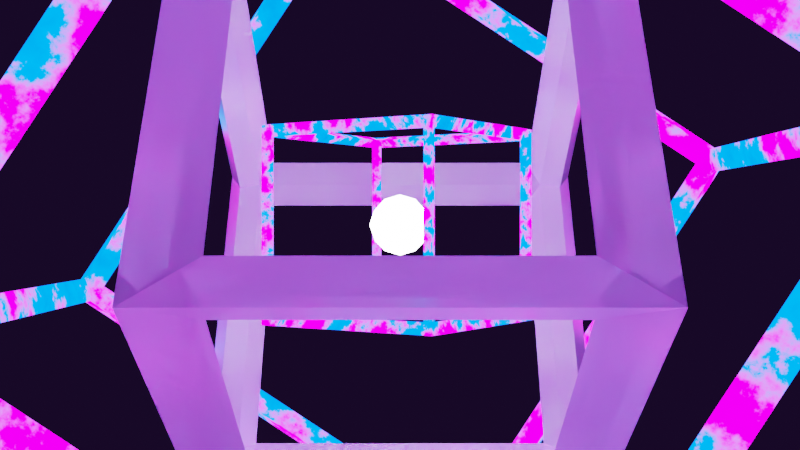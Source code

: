 # Source: acidTrip1.blend  (saved by Blender 3.0.42; exported with 4.5.12 LTS)
import bpy
from mathutils import Matrix  # noqa: F401  (used for matrix-valued properties, if any)

bpy.ops.wm.read_factory_settings(use_empty=True)
scene = bpy.context.scene
scene.name = 'Scene'

# ---- collections
col_collection = bpy.data.collections.new('Collection'); scene.collection.children.link(col_collection)

# ---- materials (node trees are filled in below, after node groups)
mat_material_001 = bpy.data.materials.new('Material.001')
mat_material_001.use_transparent_shadow = False
mat_material_002 = bpy.data.materials.new('Material.002')
mat_material_002.use_transparent_shadow = False
mat_material = bpy.data.materials.new('Material')
mat_material.alpha_threshold = 0.0
mat_material.use_transparent_shadow = False
mat_material.line_color = (0.0, 0.0, 0.0, 1.0)

# ---- node groups
ng_alpha = bpy.data.node_groups.new('_Alpha_', 'ShaderNodeTree')
_s = ng_alpha.interface.new_socket(name='Shader', in_out='OUTPUT', socket_type='NodeSocketShader')
_s = ng_alpha.interface.new_socket(name='Shader', in_out='INPUT', socket_type='NodeSocketShader')
_s = ng_alpha.interface.new_socket(name='Fac', in_out='INPUT', socket_type='NodeSocketFloat')
_s.subtype = 'FACTOR'
_s.min_value = 0.0
_s.max_value = 1.0
_N = ng_alpha.nodes; _L = ng_alpha.links
n0 = _N.new('ShaderNodeMixShader'); n0.name = 'Mix Shader.001'; n0.location = (105, -31)
n1 = _N.new('ShaderNodeBsdfTransparent'); n1.name = 'Transparent BSDF'; n1.location = (-105, 31)
n2 = _N.new('NodeGroupInput'); n2.name = 'Group Input'; n2.location = (-305, 0)
n3 = _N.new('NodeGroupOutput'); n3.name = 'Group Output'; n3.location = (305, 0)
_L.new(n2.outputs[0], n0.inputs[2])
_L.new(n0.outputs[0], n3.inputs[0])
_L.new(n2.outputs[1], n0.inputs[0])
_L.new(n1.outputs[0], n0.inputs[1])
n3.is_active_output = True
ng_ssgi_fix_baking = bpy.data.node_groups.new('_SSGI FIX Baking_', 'ShaderNodeTree')
_s = ng_ssgi_fix_baking.interface.new_socket(name='Shader', in_out='OUTPUT', socket_type='NodeSocketShader')
_s = ng_ssgi_fix_baking.interface.new_socket(name='SSGI', in_out='INPUT', socket_type='NodeSocketShader')
_s = ng_ssgi_fix_baking.interface.new_socket(name='Swap while baking', in_out='INPUT', socket_type='NodeSocketFloat')
_s.subtype = 'FACTOR'
_s.min_value = 0.0
_s.max_value = 1.0
_s = ng_ssgi_fix_baking.interface.new_socket(name='Base Color', in_out='INPUT', socket_type='NodeSocketColor')
_s.default_value = (0.8, 0.8, 0.8, 1.0)
_s = ng_ssgi_fix_baking.interface.new_socket(name='Subsurface', in_out='INPUT', socket_type='NodeSocketFloat')
_s.subtype = 'FACTOR'
_s.min_value = 0.0
_s.max_value = 1.0
_s = ng_ssgi_fix_baking.interface.new_socket(name='Subsurface Radius', in_out='INPUT', socket_type='NodeSocketVector')
_s.default_value = (1.0, 0.2, 0.1)
_s.min_value = 0.0
_s.max_value = 100.0
_s = ng_ssgi_fix_baking.interface.new_socket(name='Subsurface Color', in_out='INPUT', socket_type='NodeSocketColor')
_s.default_value = (0.8, 0.8, 0.8, 1.0)
_s = ng_ssgi_fix_baking.interface.new_socket(name='Metallic', in_out='INPUT', socket_type='NodeSocketFloat')
_s.subtype = 'FACTOR'
_s.min_value = 0.0
_s.max_value = 1.0
_s = ng_ssgi_fix_baking.interface.new_socket(name='Specular', in_out='INPUT', socket_type='NodeSocketFloat')
_s.subtype = 'FACTOR'
_s.default_value = 0.5
_s.min_value = 0.0
_s.max_value = 1.0
_s = ng_ssgi_fix_baking.interface.new_socket(name='Specular Tint', in_out='INPUT', socket_type='NodeSocketFloat')
_s.subtype = 'FACTOR'
_s.min_value = 0.0
_s.max_value = 1.0
_s = ng_ssgi_fix_baking.interface.new_socket(name='Roughness', in_out='INPUT', socket_type='NodeSocketFloat')
_s.subtype = 'FACTOR'
_s.default_value = 0.5
_s.min_value = 0.0
_s.max_value = 1.0
_s = ng_ssgi_fix_baking.interface.new_socket(name='Anisotropic', in_out='INPUT', socket_type='NodeSocketFloat')
_s.subtype = 'FACTOR'
_s.min_value = 0.0
_s.max_value = 1.0
_s = ng_ssgi_fix_baking.interface.new_socket(name='Anisotropic Rotation', in_out='INPUT', socket_type='NodeSocketFloat')
_s.subtype = 'FACTOR'
_s.min_value = 0.0
_s.max_value = 1.0
_s = ng_ssgi_fix_baking.interface.new_socket(name='Sheen', in_out='INPUT', socket_type='NodeSocketFloat')
_s.subtype = 'FACTOR'
_s.min_value = 0.0
_s.max_value = 1.0
_s = ng_ssgi_fix_baking.interface.new_socket(name='Sheen Tint', in_out='INPUT', socket_type='NodeSocketFloat')
_s.subtype = 'FACTOR'
_s.default_value = 0.5
_s.min_value = 0.0
_s.max_value = 1.0
_s = ng_ssgi_fix_baking.interface.new_socket(name='Clearcoat', in_out='INPUT', socket_type='NodeSocketFloat')
_s.subtype = 'FACTOR'
_s.min_value = 0.0
_s.max_value = 1.0
_s = ng_ssgi_fix_baking.interface.new_socket(name='Clearcoat Roughness', in_out='INPUT', socket_type='NodeSocketFloat')
_s.subtype = 'FACTOR'
_s.default_value = 0.03
_s.min_value = 0.0
_s.max_value = 1.0
_s = ng_ssgi_fix_baking.interface.new_socket(name='IOR', in_out='INPUT', socket_type='NodeSocketFloat')
_s.default_value = 1.45
_s.min_value = 0.0
_s.max_value = 1000.0
_s = ng_ssgi_fix_baking.interface.new_socket(name='Transmission', in_out='INPUT', socket_type='NodeSocketFloat')
_s.subtype = 'FACTOR'
_s.min_value = 0.0
_s.max_value = 1.0
_s = ng_ssgi_fix_baking.interface.new_socket(name='Transmission Roughness', in_out='INPUT', socket_type='NodeSocketFloat')
_s.subtype = 'FACTOR'
_s.min_value = 0.0
_s.max_value = 1.0
_s = ng_ssgi_fix_baking.interface.new_socket(name='Emission', in_out='INPUT', socket_type='NodeSocketColor')
_s = ng_ssgi_fix_baking.interface.new_socket(name='Alpha', in_out='INPUT', socket_type='NodeSocketFloat')
_s.subtype = 'FACTOR'
_s.default_value = 1.0
_s.min_value = 0.0
_s.max_value = 1.0
_s = ng_ssgi_fix_baking.interface.new_socket(name='Normal', in_out='INPUT', socket_type='NodeSocketVector')
_s.min_value = -1.0
_s.max_value = 1.0
_s.hide_value = True
_s = ng_ssgi_fix_baking.interface.new_socket(name='Clearcoat Normal', in_out='INPUT', socket_type='NodeSocketVector')
_s.min_value = -1.0
_s.max_value = 1.0
_s.hide_value = True
_s = ng_ssgi_fix_baking.interface.new_socket(name='Tangent', in_out='INPUT', socket_type='NodeSocketVector')
_s.min_value = -1.0
_s.max_value = 1.0
_s.hide_value = True
_N = ng_ssgi_fix_baking.nodes; _L = ng_ssgi_fix_baking.links
n0 = _N.new('ShaderNodeBsdfPrincipled'); n0.name = 'Principled BSDF'; n0.location = (-380, -220)
n0.distribution = 'GGX'
n0.subsurface_method = 'BURLEY'
n0.inputs[8].default_value = 1.0
n0.inputs[21].default_value = 1.2
n0.inputs[26].default_value = (0.2, 0.2, 0.2, 1.0)
n0.inputs[28].default_value = 1.0
n1 = _N.new('NodeGroupInput'); n1.name = 'Group Input.003'; n1.location = (-580, -260)
n2 = _N.new('NodeGroupInput'); n2.name = 'Group Input.001'; n2.location = (-580, 320)
n3 = _N.new('ShaderNodeMixShader'); n3.name = 'Mix Shader'; n3.location = (-80, 40)
n4 = _N.new('NodeGroupOutput'); n4.name = 'Group Output'; n4.location = (560, 0)
n5 = _N.new('ShaderNodeMix'); n5.name = 'Mix'; n5.location = (-550, -340)
n5.data_type = 'RGBA'
n6 = _N.new('ShaderNodeMix'); n6.name = 'Mix.001'; n6.location = (-650, -340)
n6.data_type = 'RGBA'
n6.inputs[6].default_value = (0.8, 0.8, 0.8, 1.0)
n6.inputs[7].default_value = (1.0, 1.0, 1.0, 1.0)
n7 = _N.new('ShaderNodeMix'); n7.name = 'Mix.002'; n7.location = (-550, -340)
n7.data_type = 'RGBA'
n7.inputs[6].default_value = (1.0, 1.0, 1.0, 1.0)
_L.new(n3.outputs[0], n4.inputs[0])
_L.new(n0.outputs[0], n3.inputs[2])
_L.new(n2.outputs[1], n3.inputs[0])
_L.new(n1.outputs[22], n0.inputs[23])
_L.new(n1.outputs[23], n0.inputs[17])
_L.new(n1.outputs[4], n0.inputs[9])
_L.new(n1.outputs[6], n0.inputs[1])
_L.new(n1.outputs[7], n0.inputs[13])
_L.new(n1.outputs[9], n0.inputs[2])
_L.new(n1.outputs[10], n0.inputs[15])
_L.new(n1.outputs[11], n0.inputs[16])
_L.new(n1.outputs[12], n0.inputs[24])
_L.new(n1.outputs[14], n0.inputs[19])
_L.new(n1.outputs[15], n0.inputs[20])
_L.new(n1.outputs[16], n0.inputs[3])
_L.new(n1.outputs[17], n0.inputs[18])
_L.new(n1.outputs[19], n0.inputs[27])
_L.new(n1.outputs[20], n0.inputs[4])
_L.new(n1.outputs[21], n0.inputs[5])
_L.new(n2.outputs[0], n3.inputs[1])
_L.new(n1.outputs[2], n5.inputs[6])
_L.new(n1.outputs[5], n5.inputs[7])
_L.new(n1.outputs[3], n5.inputs[0])
_L.new(n1.outputs[3], n0.inputs[10])
_L.new(n5.outputs[2], n0.inputs[0])
_L.new(n1.outputs[6], n6.inputs[0])
_L.new(n6.outputs[2], n7.inputs[7])
_L.new(n1.outputs[8], n7.inputs[0])
_L.new(n7.outputs[2], n0.inputs[14])
n4.is_active_output = True
ng_boost_ssgi = bpy.data.node_groups.new('_Boost_SSGI_', 'ShaderNodeTree')
_s = ng_boost_ssgi.interface.new_socket(name='Shader', in_out='OUTPUT', socket_type='NodeSocketShader')
_s = ng_boost_ssgi.interface.new_socket(name=' SSGI', in_out='INPUT', socket_type='NodeSocketShader')
_s = ng_boost_ssgi.interface.new_socket(name='BOOST SSGI (deprecated)', in_out='INPUT', socket_type='NodeSocketFloat')
_s.subtype = 'FACTOR'
_s.min_value = 0.0
_s.max_value = 1.0
_s = ng_boost_ssgi.interface.new_socket(name='SWITCH', in_out='INPUT', socket_type='NodeSocketFloat')
_s.subtype = 'FACTOR'
_N = ng_boost_ssgi.nodes; _L = ng_boost_ssgi.links
n0 = _N.new('NodeFrame'); n0.name = 'Frame'; n0.location = (326, 292)
n0.label = 'BOOST SSGI'
n0.width = 494
n1 = _N.new('ShaderNodeAddShader'); n1.name = 'Add Shader.002'; n1.location = (-254, -2)
n2 = _N.new('NodeGroupInput'); n2.name = 'Group Input'; n2.location = (-454, 0)
n3 = _N.new('ShaderNodeAddShader'); n3.name = 'Add Shader.003'; n3.location = (-86, -1)
n4 = _N.new('ShaderNodeAddShader'); n4.name = 'Add Shader.004'; n4.location = (84, 1)
n5 = _N.new('NodeGroupOutput'); n5.name = 'Group Output'; n5.location = (1267, -25)
n6 = _N.new('ShaderNodeMixShader'); n6.name = 'Mix Shader.001'; n6.location = (1052, -10)
n7 = _N.new('NodeReroute'); n7.name = 'Reroute'; n7.location = (-240, 39)
n7.width = 16
n7.socket_idname = 'NodeSocketShader'
n8 = _N.new('NodeReroute'); n8.name = 'Reroute.001'; n8.location = (392, 39)
n8.width = 16
n8.socket_idname = 'NodeSocketShader'
n9 = _N.new('NodeGroupInput'); n9.name = 'Group Input.002'; n9.location = (751, -127)
n10 = _N.new('ShaderNodeAddShader'); n10.name = 'Add Shader.005'; n10.location = (254, 2)
n11 = _N.new('NodeGroupInput'); n11.name = 'Group Input.001'; n11.location = (30, -34)
n12 = _N.new('ShaderNodeMixShader'); n12.name = 'Mix Shader'; n12.location = (324, -30)
n11.parent = n0
n12.parent = n0
_L.new(n2.outputs[0], n1.inputs[0])
_L.new(n1.outputs[0], n3.inputs[0])
_L.new(n1.outputs[0], n3.inputs[1])
_L.new(n3.outputs[0], n4.inputs[0])
_L.new(n3.outputs[0], n4.inputs[1])
_L.new(n4.outputs[0], n10.inputs[0])
_L.new(n4.outputs[0], n10.inputs[1])
_L.new(n10.outputs[0], n12.inputs[2])
_L.new(n11.outputs[1], n12.inputs[0])
_L.new(n2.outputs[0], n1.inputs[1])
_L.new(n6.outputs[0], n5.inputs[0])
_L.new(n2.outputs[0], n7.inputs[0])
_L.new(n7.outputs[0], n8.inputs[0])
_L.new(n8.outputs[0], n12.inputs[1])
_L.new(n12.outputs[0], n6.inputs[1])
_L.new(n9.outputs[2], n6.inputs[0])
_L.new(n9.outputs[0], n6.inputs[2])
n5.is_active_output = True
ng_disable_ssgi = bpy.data.node_groups.new('_DISABLE SSGI_', 'ShaderNodeTree')
_s = ng_disable_ssgi.interface.new_socket(name='Shader', in_out='OUTPUT', socket_type='NodeSocketShader')
_s = ng_disable_ssgi.interface.new_socket(name='SSGI', in_out='INPUT', socket_type='NodeSocketShader')
_s = ng_disable_ssgi.interface.new_socket(name='ORIGINAL', in_out='INPUT', socket_type='NodeSocketShader')
_s = ng_disable_ssgi.interface.new_socket(name='Disable', in_out='INPUT', socket_type='NodeSocketFloat')
_s.subtype = 'FACTOR'
_s.min_value = 0.0
_s.max_value = 1.0
_N = ng_disable_ssgi.nodes; _L = ng_disable_ssgi.links
n0 = _N.new('NodeGroupInput'); n0.name = 'Group Input'; n0.location = (-451, 12)
n1 = _N.new('ShaderNodeAddShader'); n1.name = 'Add Shader.001'; n1.location = (-154, 56)
n2 = _N.new('NodeGroupInput'); n2.name = 'Group Input.001'; n2.location = (-155, 201)
n3 = _N.new('ShaderNodeMixShader'); n3.name = 'Mix Shader'; n3.location = (94, 45)
n4 = _N.new('NodeGroupOutput'); n4.name = 'Group Output'; n4.location = (432, -3)
_L.new(n1.outputs[0], n3.inputs[1])
_L.new(n3.outputs[0], n4.inputs[0])
_L.new(n0.outputs[1], n3.inputs[2])
_L.new(n0.outputs[0], n1.inputs[0])
_L.new(n0.outputs[1], n1.inputs[1])
_L.new(n2.outputs[2], n3.inputs[0])
n4.is_active_output = True
ng_ssgi_mix_controls = bpy.data.node_groups.new('_SSGI Mix Controls_', 'ShaderNodeTree')
_s = ng_ssgi_mix_controls.interface.new_socket(name='Shader', in_out='OUTPUT', socket_type='NodeSocketShader')
_s = ng_ssgi_mix_controls.interface.new_socket(name=' SSGI', in_out='INPUT', socket_type='NodeSocketShader')
_s = ng_ssgi_mix_controls.interface.new_socket(name='ORIGINAL', in_out='INPUT', socket_type='NodeSocketShader')
_s = ng_ssgi_mix_controls.interface.new_socket(name='SWITCH', in_out='INPUT', socket_type='NodeSocketFloat')
_s.subtype = 'FACTOR'
_N = ng_ssgi_mix_controls.nodes; _L = ng_ssgi_mix_controls.links
n0 = _N.new('NodeGroupInput'); n0.name = 'Group Input'; n0.location = (-355, -2)
n1 = _N.new('ShaderNodeGroup'); n1.name = 'Group'; n1.location = (-142, 87)
n1.width = 225
n1.node_tree = ng_boost_ssgi
n1.inputs[1].default_value = 0.0
n2 = _N.new('ShaderNodeGroup'); n2.name = '_DISABLE_SSGI_Node_'; n2.location = (122, -75)
n2.width = 193
n2.node_tree = ng_disable_ssgi
n2.inputs[2].default_value = 0.0
n3 = _N.new('NodeGroupOutput'); n3.name = 'Group Output'; n3.location = (389, -14)
_L.new(n0.outputs[0], n1.inputs[0])
_L.new(n2.outputs[0], n3.inputs[0])
_L.new(n1.outputs[0], n2.inputs[0])
_L.new(n0.outputs[1], n2.inputs[1])
_L.new(n0.outputs[2], n1.inputs[2])
n3.is_active_output = True
ng_diffuse_gi_roughness = bpy.data.node_groups.new('_DIFFUSE GI Roughness_', 'ShaderNodeTree')
_s = ng_diffuse_gi_roughness.interface.new_socket(name='Color', in_out='OUTPUT', socket_type='NodeSocketColor')
_s.default_value = (0.0, 0.0, 0.0, 0.0)
_s = ng_diffuse_gi_roughness.interface.new_socket(name='Roughness', in_out='INPUT', socket_type='NodeSocketFloat')
_s.subtype = 'FACTOR'
_s.default_value = 0.75
_s.min_value = 0.0
_s.max_value = 1.0
_N = ng_diffuse_gi_roughness.nodes; _L = ng_diffuse_gi_roughness.links
n0 = _N.new('ShaderNodeMix'); n0.name = 'Mix.001'; n0.location = (0, 0)
n0.data_type = 'RGBA'
n1 = _N.new('NodeGroupInput'); n1.name = 'Group Input'; n1.location = (-220, 0)
n2 = _N.new('ShaderNodeValue'); n2.name = 'Value'; n2.location = (-220, -100)
n2.outputs[0].default_value = 0.5
n3 = _N.new('ShaderNodeValue'); n3.name = 'Value.001'; n3.location = (-220, -200)
n3.outputs[0].default_value = 1.0
n4 = _N.new('NodeGroupOutput'); n4.name = 'Group Output'; n4.location = (200, 0)
_L.new(n0.outputs[2], n4.inputs[0])
_L.new(n1.outputs[0], n0.inputs[0])
_L.new(n2.outputs[0], n0.inputs[6])
_L.new(n3.outputs[0], n0.inputs[7])
n4.is_active_output = True
ng_diffuseroughness_container = bpy.data.node_groups.new('_DiffuseRoughness Container_', 'ShaderNodeTree')
_s = ng_diffuseroughness_container.interface.new_socket(name='GLOBAL Dielectric Roughness', in_out='OUTPUT', socket_type='NodeSocketColor')
_s.default_value = (0.0, 0.0, 0.0, 0.0)
_N = ng_diffuseroughness_container.nodes; _L = ng_diffuseroughness_container.links
n0 = _N.new('NodeGroupInput'); n0.name = 'Group Input'; n0.location = (-200, 0)
n1 = _N.new('ShaderNodeGroup'); n1.name = '_DIFFUSE_SSGI_Rougness_Node_'; n1.location = (-35, 13)
n1.width = 347
n1.node_tree = ng_diffuse_gi_roughness
n1.inputs[0].default_value = 1.0
n2 = _N.new('NodeGroupOutput'); n2.name = 'Group Output'; n2.location = (340, 3)
_L.new(n1.outputs[0], n2.inputs[0])
n2.is_active_output = True
ng_metallic_ssr_ssgi_switch = bpy.data.node_groups.new('_Metallic SSR/SSGI switch_', 'ShaderNodeTree')
_s = ng_metallic_ssr_ssgi_switch.interface.new_socket(name='Roughness', in_out='OUTPUT', socket_type='NodeSocketFloat')
_s.min_value = 0.0
_s.max_value = 0.0
_s = ng_metallic_ssr_ssgi_switch.interface.new_socket(name='SWITCH', in_out='OUTPUT', socket_type='NodeSocketFloat')
_s.min_value = 0.0
_s.max_value = 0.0
_s = ng_metallic_ssr_ssgi_switch.interface.new_socket(name='Metallic', in_out='INPUT', socket_type='NodeSocketFloat')
_s.subtype = 'FACTOR'
_s.default_value = 0.5
_s.min_value = 0.0
_s.max_value = 1.0
_s = ng_metallic_ssr_ssgi_switch.interface.new_socket(name='DIFFUSE GI Roughness', in_out='INPUT', socket_type='NodeSocketColor')
_s.default_value = (0.5, 0.5, 0.5, 1.0)
_s = ng_metallic_ssr_ssgi_switch.interface.new_socket(name='METALLIC Roughness', in_out='INPUT', socket_type='NodeSocketColor')
_s.default_value = (0.5, 0.5, 0.5, 1.0)
_N = ng_metallic_ssr_ssgi_switch.nodes; _L = ng_metallic_ssr_ssgi_switch.links
n0 = _N.new('ShaderNodeMix'); n0.name = 'Mix'; n0.location = (178, -69)
n0.data_type = 'RGBA'
n1 = _N.new('ShaderNodeValToRGB'); n1.name = 'ColorRamp'; n1.location = (-178, 69)
n1.mute = True
while len(n1.color_ramp.elements) > 1: n1.color_ramp.elements.remove(n1.color_ramp.elements[-1])
n1.color_ramp.elements[0].position = 0.4; n1.color_ramp.elements[0].color = (0.0, 0.0, 0.0, 1.0)
_e = n1.color_ramp.elements.new(0.6); _e.color = (1.0, 1.0, 1.0, 1.0)
n2 = _N.new('NodeGroupInput'); n2.name = 'Group Input.001'; n2.location = (-414, -11)
n3 = _N.new('NodeGroupInput'); n3.name = 'Group Input'; n3.location = (-406, -154)
n4 = _N.new('NodeGroupOutput'); n4.name = 'Group Output'; n4.location = (378, 0)
_L.new(n3.outputs[2], n0.inputs[7])
_L.new(n3.outputs[1], n0.inputs[6])
_L.new(n1.outputs[0], n0.inputs[0])
_L.new(n2.outputs[0], n1.inputs[0])
_L.new(n0.outputs[2], n4.inputs[0])
_L.new(n1.outputs[0], n4.inputs[1])
n4.is_active_output = True
ng_fresnel_ssgi = bpy.data.node_groups.new('_Fresnel_SSGI_', 'ShaderNodeTree')
_s = ng_fresnel_ssgi.interface.new_socket(name='Color', in_out='OUTPUT', socket_type='NodeSocketColor')
_s.default_value = (0.0, 0.0, 0.0, 0.0)
_s = ng_fresnel_ssgi.interface.new_socket(name='Normal', in_out='INPUT', socket_type='NodeSocketVector')
_s.min_value = -1.0
_s.max_value = 1.0
_s.hide_value = True
_s = ng_fresnel_ssgi.interface.new_socket(name='Color', in_out='INPUT', socket_type='NodeSocketColor')
_s.default_value = (0.8, 0.8, 0.8, 1.0)
_s = ng_fresnel_ssgi.interface.new_socket(name='IOR', in_out='INPUT', socket_type='NodeSocketFloat')
_s.default_value = 1.45
_s.min_value = 0.0
_s.max_value = 1000.0
_s = ng_fresnel_ssgi.interface.new_socket(name='Add', in_out='INPUT', socket_type='NodeSocketFloat')
_s.subtype = 'FACTOR'
_s.default_value = 1.0
_s.min_value = 0.0
_s.max_value = 1.0
_N = ng_fresnel_ssgi.nodes; _L = ng_fresnel_ssgi.links
n0 = _N.new('NodeGroupInput'); n0.name = 'Group Input.001'; n0.location = (-324, 95)
n1 = _N.new('NodeGroupInput'); n1.name = 'Group Input.002'; n1.location = (-324, -67)
n2 = _N.new('ShaderNodeHueSaturation'); n2.name = 'Hue Saturation Value'; n2.location = (-105, -57)
n2.inputs[2].default_value = 5.0
n3 = _N.new('ShaderNodeFresnel'); n3.name = 'Fresnel'; n3.location = (-100, 57)
n4 = _N.new('ShaderNodeMix'); n4.name = 'Mix'; n4.location = (105, 18)
n4.data_type = 'RGBA'
n5 = _N.new('NodeGroupOutput'); n5.name = 'Group Output'; n5.location = (305, 0)
_L.new(n2.outputs[0], n4.inputs[7])
_L.new(n3.outputs[0], n4.inputs[0])
_L.new(n0.outputs[2], n3.inputs[0])
_L.new(n0.outputs[0], n3.inputs[1])
_L.new(n4.outputs[2], n5.inputs[0])
_L.new(n1.outputs[1], n2.inputs[4])
_L.new(n1.outputs[1], n4.inputs[6])
_L.new(n1.outputs[3], n2.inputs[3])
n5.is_active_output = True
ng_subtractivecol = bpy.data.node_groups.new('_SubtractiveCol_', 'ShaderNodeTree')
_s = ng_subtractivecol.interface.new_socket(name='Image', in_out='OUTPUT', socket_type='NodeSocketColor')
_s.default_value = (0.0, 0.0, 0.0, 0.0)
_s = ng_subtractivecol.interface.new_socket(name='Image', in_out='INPUT', socket_type='NodeSocketColor')
_s.default_value = (0.8, 0.8, 0.8, 1.0)
_s = ng_subtractivecol.interface.new_socket(name='Darkness Fix', in_out='INPUT', socket_type='NodeSocketFloat')
_s.subtype = 'FACTOR'
_s.min_value = 0.0
_s.max_value = 1.0
_N = ng_subtractivecol.nodes; _L = ng_subtractivecol.links
n0 = _N.new('ShaderNodeCombineColor'); n0.name = 'Combine RGB'; n0.location = (479, 31)
n0.width = 100
n1 = _N.new('ShaderNodeMath'); n1.name = 'Math.002'; n1.location = (26, -136)
n1.operation = 'MULTIPLY'
n1.inputs[2].default_value = 0.0
n2 = _N.new('ShaderNodeSeparateColor'); n2.name = 'Separate RGB'; n2.location = (-336, 17)
n2.width = 100
n3 = _N.new('ShaderNodeMath'); n3.name = 'Math.001'; n3.location = (26, 24)
n3.operation = 'MULTIPLY'
n3.inputs[2].default_value = 0.0
n4 = _N.new('ShaderNodeMix'); n4.name = 'Mix'; n4.location = (-340, -180)
n4.data_type = 'RGBA'
n5 = _N.new('ShaderNodeMath'); n5.name = 'Math'; n5.location = (26, 184)
n5.operation = 'MULTIPLY'
n5.inputs[2].default_value = 0.0
n6 = _N.new('NodeGroupInput'); n6.name = 'Group Input'; n6.location = (-540, -100)
n7 = _N.new('ShaderNodeValue'); n7.name = 'Value'; n7.location = (-540, -360)
n7.outputs[0].default_value = -1.0
n8 = _N.new('ShaderNodeValue'); n8.name = 'Value.001'; n8.location = (-540, -260)
n8.outputs[0].default_value = 0.0
n9 = _N.new('NodeGroupOutput'); n9.name = 'Group Output'; n9.location = (679, 29)
_L.new(n6.outputs[0], n2.inputs[0])
_L.new(n0.outputs[0], n9.inputs[0])
_L.new(n2.outputs[0], n5.inputs[0])
_L.new(n2.outputs[1], n3.inputs[0])
_L.new(n2.outputs[2], n1.inputs[0])
_L.new(n5.outputs[0], n0.inputs[0])
_L.new(n3.outputs[0], n0.inputs[1])
_L.new(n1.outputs[0], n0.inputs[2])
_L.new(n8.outputs[0], n4.inputs[6])
_L.new(n4.outputs[2], n1.inputs[1])
_L.new(n4.outputs[2], n3.inputs[1])
_L.new(n4.outputs[2], n5.inputs[1])
_L.new(n6.outputs[1], n4.inputs[0])
_L.new(n7.outputs[0], n4.inputs[7])
n9.is_active_output = True
ng_ssgi = bpy.data.node_groups.new('_SSGI_', 'ShaderNodeTree')
_s = ng_ssgi.interface.new_socket(name='SSGI', in_out='OUTPUT', socket_type='NodeSocketShader')
_s = ng_ssgi.interface.new_socket(name='Color', in_out='INPUT', socket_type='NodeSocketColor')
_s.default_value = (0.699, 0.676, 0.8, 1.0)
_s = ng_ssgi.interface.new_socket(name='Roughness', in_out='INPUT', socket_type='NodeSocketFloat')
_s.subtype = 'FACTOR'
_s.default_value = 0.5
_s.min_value = 0.0
_s.max_value = 1.0
_s = ng_ssgi.interface.new_socket(name='Normal', in_out='INPUT', socket_type='NodeSocketVector')
_s.min_value = -1.0
_s.max_value = 1.0
_s.hide_value = True
_N = ng_ssgi.nodes; _L = ng_ssgi.links
n0 = _N.new('ShaderNodeAddShader'); n0.name = 'Add Shader'; n0.location = (118, 0)
n1 = _N.new('ShaderNodeBsdfAnisotropic'); n1.name = 'Glossy BSDF.001'; n1.location = (-121, -93)
n1.distribution = 'GGX'
n2 = _N.new('NodeGroupInput'); n2.name = 'Group Input'; n2.location = (-672, 70)
n3 = _N.new('NodeGroupInput'); n3.name = 'Group Input.001'; n3.location = (-668, -154)
n4 = _N.new('ShaderNodeBsdfAnisotropic'); n4.name = 'Glossy BSDF'; n4.location = (-113, 109)
n4.distribution = 'GGX'
n5 = _N.new('ShaderNodeGroup'); n5.name = '_SubtractiveCol_Node_'; n5.location = (-386, -75)
n5.node_tree = ng_subtractivecol
n5.inputs[1].default_value = 1.0
n6 = _N.new('NodeGroupOutput'); n6.name = 'Group Output'; n6.location = (318, 0)
_L.new(n4.outputs[0], n0.inputs[0])
_L.new(n1.outputs[0], n0.inputs[1])
_L.new(n2.outputs[0], n4.inputs[0])
_L.new(n0.outputs[0], n6.inputs[0])
_L.new(n2.outputs[1], n4.inputs[1])
_L.new(n3.outputs[1], n1.inputs[1])
_L.new(n3.outputs[2], n1.inputs[4])
_L.new(n2.outputs[2], n4.inputs[4])
_L.new(n3.outputs[0], n5.inputs[0])
_L.new(n5.outputs[0], n1.inputs[0])
n6.is_active_output = True
ng_glossy_dielectrics = bpy.data.node_groups.new('_Glossy_Dielectrics_', 'ShaderNodeTree')
_s = ng_glossy_dielectrics.interface.new_socket(name='SSGI Col Input', in_out='OUTPUT', socket_type='NodeSocketColor')
_s = ng_glossy_dielectrics.interface.new_socket(name='Roughness', in_out='OUTPUT', socket_type='NodeSocketColor')
_s.default_value = (0.0, 0.0, 0.0, 0.0)
_s = ng_glossy_dielectrics.interface.new_socket(name='SSGI/SSR Switch', in_out='OUTPUT', socket_type='NodeSocketColor')
_s.default_value = (0.0, 0.0, 0.0, 0.0)
_s = ng_glossy_dielectrics.interface.new_socket(name='Glossy Dielectric Mix', in_out='INPUT', socket_type='NodeSocketFloat')
_s.subtype = 'FACTOR'
_s.default_value = 1.0
_s.min_value = 0.0
_s.max_value = 1.0
_s = ng_glossy_dielectrics.interface.new_socket(name='Glossy Dielectric Darken', in_out='INPUT', socket_type='NodeSocketFloat')
_s.subtype = 'FACTOR'
_s.min_value = 0.0
_s.max_value = 1.0
_s = ng_glossy_dielectrics.interface.new_socket(name='BASE Col Input', in_out='INPUT', socket_type='NodeSocketColor')
_s = ng_glossy_dielectrics.interface.new_socket(name='SSGI Col Input', in_out='INPUT', socket_type='NodeSocketColor')
_s = ng_glossy_dielectrics.interface.new_socket(name='Input Roughness', in_out='INPUT', socket_type='NodeSocketColor')
_s.default_value = (0.5, 0.5, 0.5, 1.0)
_s = ng_glossy_dielectrics.interface.new_socket(name='Metallic Roughness', in_out='INPUT', socket_type='NodeSocketColor')
_s.default_value = (0.5, 0.5, 0.5, 1.0)
_s = ng_glossy_dielectrics.interface.new_socket(name='Metallic', in_out='INPUT', socket_type='NodeSocketFloat')
_s.subtype = 'FACTOR'
_s = ng_glossy_dielectrics.interface.new_socket(name='Normal', in_out='INPUT', socket_type='NodeSocketVector')
_s.min_value = -1.0
_s.max_value = 1.0
_s.hide_value = True
_N = ng_glossy_dielectrics.nodes; _L = ng_glossy_dielectrics.links
n0 = _N.new('NodeGroupInput'); n0.name = 'Group Input'; n0.location = (-310, 0)
n1 = _N.new('ShaderNodeMix'); n1.name = 'Mix'; n1.location = (100, 120)
n1.data_type = 'RGBA'
n1.inputs[6].default_value = (1.0, 1.0, 1.0, 1.0)
n2 = _N.new('ShaderNodeHueSaturation'); n2.name = 'Hue Saturation Value'; n2.location = (520, 780)
n2.inputs[2].default_value = 5.0
n3 = _N.new('ShaderNodeMix'); n3.name = 'Mix.001'; n3.location = (280, 20)
n3.data_type = 'RGBA'
n4 = _N.new('ShaderNodeMix'); n4.name = 'Mix.007'; n4.location = (620, 140)
n4.data_type = 'RGBA'
n4.inputs[7].default_value = (0.0, 0.0, 0.0, 1.0)
n5 = _N.new('ShaderNodeFresnel'); n5.name = 'Fresnel'; n5.location = (520, 900)
n5.inputs[0].default_value = 1.45
n6 = _N.new('NodeGroupInput'); n6.name = 'Group Input.003'; n6.location = (280, 280)
n7 = _N.new('ShaderNodeFresnel'); n7.name = 'Fresnel.001'; n7.location = (440, 180)
n7.inputs[0].default_value = 1.45
n8 = _N.new('ShaderNodeMix'); n8.name = 'Mix.006'; n8.location = (740, 740)
n8.data_type = 'RGBA'
n9 = _N.new('NodeGroupInput'); n9.name = 'Group Input.002'; n9.location = (280, 940)
n10 = _N.new('ShaderNodeMix'); n10.name = 'Mix.003'; n10.location = (380, 500)
n10.data_type = 'RGBA'
n11 = _N.new('NodeGroupInput'); n11.name = 'Group Input.001'; n11.location = (-380, 460)
n12 = _N.new('ShaderNodeValue'); n12.name = 'Value'; n12.location = (-380, 560)
n12.outputs[0].default_value = 0.08
n13 = _N.new('ShaderNodeMix'); n13.name = 'Mix.002'; n13.location = (-140, 560)
n13.data_type = 'RGBA'
n13.inputs[6].default_value = (0.0, 0.0, 0.0, 1.0)
n14 = _N.new('ShaderNodeValToRGB'); n14.name = 'ColorRamp'; n14.location = (180, 680)
n14.hide = True
while len(n14.color_ramp.elements) > 1: n14.color_ramp.elements.remove(n14.color_ramp.elements[-1])
n14.color_ramp.elements[0].position = 0.0; n14.color_ramp.elements[0].color = (1.0, 1.0, 1.0, 1.0)
_e = n14.color_ramp.elements.new(1.0); _e.color = (0.0, 0.0, 0.0, 1.0)
n15 = _N.new('NodeGroupOutput'); n15.name = 'Group Output'; n15.location = (1000, 380)
n16 = _N.new('ShaderNodeMix'); n16.name = 'Mix.004'; n16.location = (-220, 340)
n16.hide = True
n16.data_type = 'RGBA'
n16.blend_type = 'ADD'
n17 = _N.new('ShaderNodeMix'); n17.name = 'Mix.005'; n17.location = (-60, 340)
n17.hide = True
n17.data_type = 'RGBA'
n17.inputs[6].default_value = (1.0, 1.0, 1.0, 1.0)
n18 = _N.new('ShaderNodeMix'); n18.name = 'Mix.008'; n18.location = (100, 340)
n18.hide = True
n18.data_type = 'RGBA'
n18.inputs[6].default_value = (1.0, 1.0, 1.0, 1.0)
_L.new(n1.outputs[2], n3.inputs[0])
_L.new(n0.outputs[4], n1.inputs[7])
_L.new(n0.outputs[5], n3.inputs[7])
_L.new(n0.outputs[4], n3.inputs[6])
_L.new(n0.outputs[0], n1.inputs[0])
_L.new(n11.outputs[2], n13.inputs[7])
_L.new(n12.outputs[0], n13.inputs[0])
_L.new(n11.outputs[4], n16.inputs[6])
_L.new(n11.outputs[6], n16.inputs[7])
_L.new(n16.outputs[2], n17.inputs[7])
_L.new(n11.outputs[1], n17.inputs[0])
_L.new(n11.outputs[3], n10.inputs[7])
_L.new(n13.outputs[2], n10.inputs[6])
_L.new(n2.outputs[0], n8.inputs[7])
_L.new(n5.outputs[0], n8.inputs[0])
_L.new(n14.outputs[0], n2.inputs[3])
_L.new(n9.outputs[7], n5.inputs[1])
_L.new(n10.outputs[2], n8.inputs[6])
_L.new(n3.outputs[2], n4.inputs[6])
_L.new(n4.outputs[2], n15.inputs[1])
_L.new(n6.outputs[7], n7.inputs[1])
_L.new(n7.outputs[0], n4.inputs[0])
_L.new(n9.outputs[2], n2.inputs[4])
_L.new(n8.outputs[2], n15.inputs[0])
_L.new(n11.outputs[0], n18.inputs[0])
_L.new(n17.outputs[2], n18.inputs[7])
_L.new(n18.outputs[2], n10.inputs[0])
_L.new(n18.outputs[2], n14.inputs[0])
_L.new(n18.outputs[2], n15.inputs[2])
n15.is_active_output = True
ng_boost_gi = bpy.data.node_groups.new('_BOOST GI_', 'ShaderNodeTree')
_s = ng_boost_gi.interface.new_socket(name='Color', in_out='OUTPUT', socket_type='NodeSocketColor')
_s.default_value = (0.0, 0.0, 0.0, 0.0)
_s = ng_boost_gi.interface.new_socket(name='Color', in_out='INPUT', socket_type='NodeSocketColor')
_s.default_value = (0.8, 0.8, 0.8, 1.0)
_s = ng_boost_gi.interface.new_socket(name='BOOST', in_out='INPUT', socket_type='NodeSocketFloat')
_s.subtype = 'FACTOR'
_s.default_value = 1.0
_s.min_value = 0.0
_s.max_value = 1.0
_N = ng_boost_gi.nodes; _L = ng_boost_gi.links
n0 = _N.new('NodeGroupInput'); n0.name = 'Group Input'; n0.location = (-200, 0)
n1 = _N.new('ShaderNodeHueSaturation'); n1.name = 'Hue Saturation Value'; n1.location = (0, 100)
n1.inputs[2].default_value = 5.0
n2 = _N.new('NodeGroupOutput'); n2.name = 'Group Output'; n2.location = (200, 0)
_L.new(n0.outputs[0], n1.inputs[4])
_L.new(n0.outputs[1], n1.inputs[3])
_L.new(n1.outputs[0], n2.inputs[0])
n2.is_active_output = True
ng_clampinputs = bpy.data.node_groups.new('_ClampInputs_', 'ShaderNodeTree')
_s = ng_clampinputs.interface.new_socket(name='Color', in_out='OUTPUT', socket_type='NodeSocketColor')
_s.default_value = (0.0, 0.0, 0.0, 0.0)
_s = ng_clampinputs.interface.new_socket(name='Color', in_out='INPUT', socket_type='NodeSocketColor')
_s = ng_clampinputs.interface.new_socket(name='Input Roughness', in_out='INPUT', socket_type='NodeSocketColor')
_s = ng_clampinputs.interface.new_socket(name='Metallic', in_out='INPUT', socket_type='NodeSocketColor')
_s.default_value = (0.5, 0.5, 0.5, 1.0)
_s = ng_clampinputs.interface.new_socket(name='Clamp Inputs', in_out='INPUT', socket_type='NodeSocketFloat')
_s.subtype = 'FACTOR'
_s.default_value = 1.0
_s.min_value = 0.0
_s.max_value = 1.0
_N = ng_clampinputs.nodes; _L = ng_clampinputs.links
n0 = _N.new('ShaderNodeMix'); n0.name = 'Mix.004'; n0.location = (-550, -230)
n0.hide = True
n0.data_type = 'RGBA'
n0.blend_type = 'ADD'
n1 = _N.new('ShaderNodeMix'); n1.name = 'Mix.005'; n1.location = (-390, -230)
n1.hide = True
n1.data_type = 'RGBA'
n1.inputs[6].default_value = (1.0, 1.0, 1.0, 1.0)
n2 = _N.new('ShaderNodeMix'); n2.name = 'Mix.008'; n2.location = (-230, -230)
n2.hide = True
n2.data_type = 'RGBA'
n2.inputs[6].default_value = (1.0, 1.0, 1.0, 1.0)
n3 = _N.new('ShaderNodeRGBCurve'); n3.name = 'RGB Curves'; n3.location = (190, 230)
_c = n3.mapping.curves[3]
while len(_c.points) > 2: _c.points.remove(_c.points[-1])
_c.points[0].location = (0.0, 0.0); _c.points[0].handle_type = 'AUTO'
_c.points[1].location = (0.027, 0.1125); _c.points[1].handle_type = 'AUTO'
_p = _c.points.new(0.9, 0.7); _p.handle_type = 'AUTO'
_p = _c.points.new(1.0, 0.9); _p.handle_type = 'AUTO'
n3.mapping.update()
n4 = _N.new('ShaderNodeHueSaturation'); n4.name = 'Hue Saturation Value'; n4.location = (550, 150)
n4.inputs[1].default_value = 1.25
n5 = _N.new('ShaderNodeMix'); n5.name = 'Mix'; n5.location = (-10, -170)
n5.data_type = 'RGBA'
n5.inputs[6].default_value = (0.0, 0.0, 0.0, 1.0)
n6 = _N.new('NodeGroupInput'); n6.name = 'Group Input'; n6.location = (-820, -40)
n7 = _N.new('NodeGroupOutput'); n7.name = 'Group Output'; n7.location = (750, 0)
_L.new(n4.outputs[0], n7.inputs[0])
_L.new(n6.outputs[0], n3.inputs[1])
_L.new(n3.outputs[0], n4.inputs[4])
_L.new(n0.outputs[2], n1.inputs[7])
_L.new(n1.outputs[2], n2.inputs[7])
_L.new(n2.outputs[2], n5.inputs[7])
_L.new(n6.outputs[1], n0.inputs[6])
_L.new(n6.outputs[2], n0.inputs[7])
_L.new(n5.outputs[2], n3.inputs[0])
_L.new(n5.outputs[2], n4.inputs[3])
_L.new(n6.outputs[3], n5.inputs[0])
n7.is_active_output = True
ng_boost_gi_control = bpy.data.node_groups.new('_BOOST GI Control_', 'ShaderNodeTree')
_s = ng_boost_gi_control.interface.new_socket(name='Color', in_out='OUTPUT', socket_type='NodeSocketColor')
_s.default_value = (0.0, 0.0, 0.0, 0.0)
_s = ng_boost_gi_control.interface.new_socket(name='Color', in_out='INPUT', socket_type='NodeSocketColor')
_s.default_value = (0.0, 0.0, 0.0, 0.0)
_s = ng_boost_gi_control.interface.new_socket(name='Input Roughness', in_out='INPUT', socket_type='NodeSocketColor')
_s = ng_boost_gi_control.interface.new_socket(name='Metallic', in_out='INPUT', socket_type='NodeSocketFloat')
_s.subtype = 'FACTOR'
_s.default_value = 1.0
_s.min_value = -1.0
_s.max_value = 1.0
_N = ng_boost_gi_control.nodes; _L = ng_boost_gi_control.links
n0 = _N.new('NodeGroupInput'); n0.name = 'Group Input'; n0.location = (-780, -20)
n1 = _N.new('NodeGroupOutput'); n1.name = 'Group Output'; n1.location = (290, -4)
n2 = _N.new('ShaderNodeGroup'); n2.name = '_BOOST_GI_Node_'; n2.location = (-76, 61)
n2.width = 302
n2.node_tree = ng_boost_gi
n2.inputs[1].default_value = 1.0
n3 = _N.new('ShaderNodeGroup'); n3.name = '_ClampInputsNode_'; n3.location = (-460, 0)
n3.width = 229
n3.node_tree = ng_clampinputs
n3.inputs[3].default_value = 1.0
_L.new(n2.outputs[0], n1.inputs[0])
_L.new(n3.outputs[0], n2.inputs[0])
_L.new(n0.outputs[0], n3.inputs[0])
_L.new(n0.outputs[1], n3.inputs[1])
_L.new(n0.outputs[2], n3.inputs[2])
n1.is_active_output = True
ng_ssgi_principled = bpy.data.node_groups.new('_SSGI_Principled_', 'ShaderNodeTree')
_s = ng_ssgi_principled.interface.new_socket(name='BSDF', in_out='OUTPUT', socket_type='NodeSocketShader')
_s = ng_ssgi_principled.interface.new_socket(name='Base Color', in_out='INPUT', socket_type='NodeSocketColor')
_s.default_value = (0.8, 0.8, 0.8, 1.0)
_s = ng_ssgi_principled.interface.new_socket(name='Subsurface', in_out='INPUT', socket_type='NodeSocketFloat')
_s.subtype = 'FACTOR'
_s.min_value = 0.0
_s.max_value = 1.0
_s = ng_ssgi_principled.interface.new_socket(name='Subsurface Radius', in_out='INPUT', socket_type='NodeSocketVector')
_s.default_value = (1.0, 0.2, 0.1)
_s.min_value = 0.0
_s.max_value = 100.0
_s = ng_ssgi_principled.interface.new_socket(name='Subsurface Color', in_out='INPUT', socket_type='NodeSocketColor')
_s.default_value = (0.8, 0.8, 0.8, 1.0)
_s = ng_ssgi_principled.interface.new_socket(name='Metallic', in_out='INPUT', socket_type='NodeSocketFloat')
_s.subtype = 'FACTOR'
_s.min_value = 0.0
_s.max_value = 1.0
_s = ng_ssgi_principled.interface.new_socket(name='Specular', in_out='INPUT', socket_type='NodeSocketFloat')
_s.subtype = 'FACTOR'
_s.default_value = 0.5
_s.min_value = 0.0
_s.max_value = 1.0
_s = ng_ssgi_principled.interface.new_socket(name='Specular Tint', in_out='INPUT', socket_type='NodeSocketFloat')
_s.subtype = 'FACTOR'
_s.min_value = 0.0
_s.max_value = 1.0
_s = ng_ssgi_principled.interface.new_socket(name='Roughness', in_out='INPUT', socket_type='NodeSocketFloat')
_s.subtype = 'FACTOR'
_s.default_value = 0.5
_s.min_value = 0.0
_s.max_value = 1.0
_s = ng_ssgi_principled.interface.new_socket(name='Anisotropic', in_out='INPUT', socket_type='NodeSocketFloat')
_s.subtype = 'FACTOR'
_s.min_value = 0.0
_s.max_value = 1.0
_s = ng_ssgi_principled.interface.new_socket(name='Anisotropic Rotation', in_out='INPUT', socket_type='NodeSocketFloat')
_s.subtype = 'FACTOR'
_s.min_value = 0.0
_s.max_value = 1.0
_s = ng_ssgi_principled.interface.new_socket(name='Sheen', in_out='INPUT', socket_type='NodeSocketFloat')
_s.subtype = 'FACTOR'
_s.min_value = 0.0
_s.max_value = 1.0
_s = ng_ssgi_principled.interface.new_socket(name='Sheen Tint', in_out='INPUT', socket_type='NodeSocketFloat')
_s.subtype = 'FACTOR'
_s.default_value = 0.5
_s.min_value = 0.0
_s.max_value = 1.0
_s = ng_ssgi_principled.interface.new_socket(name='Clearcoat', in_out='INPUT', socket_type='NodeSocketFloat')
_s.subtype = 'FACTOR'
_s.min_value = 0.0
_s.max_value = 1.0
_s = ng_ssgi_principled.interface.new_socket(name='Clearcoat Roughness', in_out='INPUT', socket_type='NodeSocketFloat')
_s.subtype = 'FACTOR'
_s.default_value = 0.03
_s.min_value = 0.0
_s.max_value = 1.0
_s = ng_ssgi_principled.interface.new_socket(name='IOR', in_out='INPUT', socket_type='NodeSocketFloat')
_s.default_value = 1.45
_s.min_value = 0.0
_s.max_value = 1000.0
_s = ng_ssgi_principled.interface.new_socket(name='Transmission', in_out='INPUT', socket_type='NodeSocketFloat')
_s.subtype = 'FACTOR'
_s.min_value = 0.0
_s.max_value = 1.0
_s = ng_ssgi_principled.interface.new_socket(name='Transmission Roughness', in_out='INPUT', socket_type='NodeSocketFloat')
_s.subtype = 'FACTOR'
_s.min_value = 0.0
_s.max_value = 1.0
_s = ng_ssgi_principled.interface.new_socket(name='Emission', in_out='INPUT', socket_type='NodeSocketColor')
_s = ng_ssgi_principled.interface.new_socket(name='Alpha', in_out='INPUT', socket_type='NodeSocketFloat')
_s.subtype = 'FACTOR'
_s.default_value = 1.0
_s.min_value = 0.0
_s.max_value = 1.0
_s = ng_ssgi_principled.interface.new_socket(name='Normal', in_out='INPUT', socket_type='NodeSocketVector')
_s.min_value = -1.0
_s.max_value = 1.0
_s.hide_value = True
_s = ng_ssgi_principled.interface.new_socket(name='Clearcoat Normal', in_out='INPUT', socket_type='NodeSocketVector')
_s.min_value = -1.0
_s.max_value = 1.0
_s.hide_value = True
_s = ng_ssgi_principled.interface.new_socket(name='Tangent', in_out='INPUT', socket_type='NodeSocketVector')
_s.min_value = -1.0
_s.max_value = 1.0
_s.hide_value = True
_N = ng_ssgi_principled.nodes; _L = ng_ssgi_principled.links
n0 = _N.new('ShaderNodeBsdfPrincipled'); n0.name = 'Principled BSDF'; n0.location = (-265, -29)
n0.distribution = 'GGX'
n0.subsurface_method = 'BURLEY'
n0.inputs[8].default_value = 1.0
n0.inputs[21].default_value = 1.2
n0.inputs[26].default_value = (0.2, 0.2, 0.2, 1.0)
n0.inputs[28].default_value = 1.0
n1 = _N.new('NodeGroupInput'); n1.name = 'Group Input'; n1.location = (-422, -108)
n2 = _N.new('NodeGroupInput'); n2.name = 'Group Input.002'; n2.location = (600, 60)
n3 = _N.new('ShaderNodeGroup'); n3.name = 'Group.001'; n3.location = (1080, 100)
n3.node_tree = ng_alpha
n4 = _N.new('ShaderNodeGroup'); n4.name = '_SSGI_Principled_BakeFix_'; n4.location = (780, 160)
n4.width = 190
n4.node_tree = ng_ssgi_fix_baking
n4.inputs[1].default_value = 0.0
n5 = _N.new('ShaderNodeGroup'); n5.name = 'Group.003'; n5.location = (480, 320)
n5.width = 262
n5.node_tree = ng_ssgi_mix_controls
n6 = _N.new('NodeGroupInput'); n6.name = 'Group Input.003'; n6.location = (-440, 1080)
n7 = _N.new('NodeGroupInput'); n7.name = 'Group Input.001'; n7.location = (-445, 513)
n8 = _N.new('ShaderNodeGroup'); n8.name = 'Group.006'; n8.location = (-758, 254)
n8.width = 267
n8.node_tree = ng_diffuseroughness_container
n9 = _N.new('ShaderNodeGroup'); n9.name = 'Group.004'; n9.location = (-256, 355)
n9.width = 252
n9.node_tree = ng_metallic_ssr_ssgi_switch
n10 = _N.new('NodeGroupOutput'); n10.name = 'Group Output'; n10.location = (1260, 100)
n11 = _N.new('ShaderNodeGroup'); n11.name = '_Fresnel_SSGI_Node_'; n11.location = (40, 680)
n11.node_tree = ng_fresnel_ssgi
n11.inputs[2].default_value = 1.45
n11.inputs[3].default_value = 0.0
n12 = _N.new('ShaderNodeGroup'); n12.name = 'Group.005'; n12.location = (240, 440)
n12.width = 217
n12.node_tree = ng_ssgi
n13 = _N.new('ShaderNodeGroup'); n13.name = '_Glossy_Dielectrics_Node_'; n13.location = (40, 500)
n13.node_tree = ng_glossy_dielectrics
n13.inputs[0].default_value = 0.0
n13.inputs[1].default_value = 1.0
n14 = _N.new('ShaderNodeGroup'); n14.name = 'Group'; n14.location = (-260, 580)
n14.width = 225
n14.node_tree = ng_boost_gi_control
n15 = _N.new('ShaderNodeMix'); n15.name = 'Mix'; n15.location = (-435, -149)
n15.data_type = 'RGBA'
n16 = _N.new('ShaderNodeMix'); n16.name = 'Mix.001'; n16.location = (-535, -149)
n16.data_type = 'RGBA'
n16.inputs[6].default_value = (0.8, 0.8, 0.8, 1.0)
n16.inputs[7].default_value = (1.0, 1.0, 1.0, 1.0)
n17 = _N.new('ShaderNodeMix'); n17.name = 'Mix.002'; n17.location = (-435, -149)
n17.data_type = 'RGBA'
n17.inputs[6].default_value = (1.0, 1.0, 1.0, 1.0)
_L.new(n1.outputs[2], n0.inputs[9])
_L.new(n1.outputs[4], n0.inputs[1])
_L.new(n1.outputs[5], n0.inputs[13])
_L.new(n1.outputs[7], n0.inputs[2])
_L.new(n1.outputs[8], n0.inputs[15])
_L.new(n1.outputs[9], n0.inputs[16])
_L.new(n1.outputs[10], n0.inputs[24])
_L.new(n1.outputs[12], n0.inputs[19])
_L.new(n1.outputs[13], n0.inputs[20])
_L.new(n1.outputs[14], n0.inputs[3])
_L.new(n1.outputs[15], n0.inputs[18])
_L.new(n1.outputs[17], n0.inputs[27])
_L.new(n1.outputs[18], n0.inputs[4])
_L.new(n1.outputs[19], n0.inputs[5])
_L.new(n1.outputs[20], n0.inputs[23])
_L.new(n1.outputs[21], n0.inputs[17])
_L.new(n7.outputs[19], n12.inputs[2])
_L.new(n12.outputs[0], n5.inputs[0])
_L.new(n3.outputs[0], n10.inputs[0])
_L.new(n7.outputs[4], n9.inputs[0])
_L.new(n7.outputs[7], n9.inputs[2])
_L.new(n8.outputs[0], n9.inputs[1])
_L.new(n9.outputs[1], n5.inputs[2])
_L.new(n0.outputs[0], n5.inputs[1])
_L.new(n7.outputs[0], n14.inputs[0])
_L.new(n5.outputs[0], n4.inputs[0])
_L.new(n4.outputs[0], n3.inputs[0])
_L.new(n2.outputs[0], n4.inputs[2])
_L.new(n2.outputs[1], n4.inputs[3])
_L.new(n2.outputs[2], n4.inputs[4])
_L.new(n2.outputs[3], n4.inputs[5])
_L.new(n2.outputs[4], n4.inputs[6])
_L.new(n2.outputs[5], n4.inputs[7])
_L.new(n2.outputs[6], n4.inputs[8])
_L.new(n2.outputs[7], n4.inputs[9])
_L.new(n2.outputs[8], n4.inputs[10])
_L.new(n2.outputs[9], n4.inputs[11])
_L.new(n2.outputs[10], n4.inputs[12])
_L.new(n2.outputs[11], n4.inputs[13])
_L.new(n2.outputs[12], n4.inputs[14])
_L.new(n2.outputs[13], n4.inputs[15])
_L.new(n2.outputs[14], n4.inputs[16])
_L.new(n2.outputs[15], n4.inputs[17])
_L.new(n2.outputs[16], n4.inputs[18])
_L.new(n2.outputs[17], n4.inputs[19])
_L.new(n2.outputs[18], n4.inputs[20])
_L.new(n2.outputs[19], n4.inputs[21])
_L.new(n2.outputs[20], n4.inputs[22])
_L.new(n2.outputs[21], n4.inputs[23])
_L.new(n2.outputs[18], n3.inputs[1])
_L.new(n6.outputs[19], n11.inputs[0])
_L.new(n14.outputs[0], n11.inputs[1])
_L.new(n7.outputs[7], n13.inputs[4])
_L.new(n9.outputs[0], n13.inputs[5])
_L.new(n13.outputs[1], n12.inputs[1])
_L.new(n11.outputs[0], n13.inputs[3])
_L.new(n7.outputs[0], n13.inputs[2])
_L.new(n13.outputs[0], n12.inputs[0])
_L.new(n7.outputs[4], n13.inputs[6])
_L.new(n7.outputs[19], n13.inputs[7])
_L.new(n9.outputs[0], n14.inputs[2])
_L.new(n7.outputs[7], n14.inputs[1])
_L.new(n1.outputs[0], n15.inputs[6])
_L.new(n1.outputs[3], n15.inputs[7])
_L.new(n1.outputs[1], n15.inputs[0])
_L.new(n1.outputs[1], n0.inputs[10])
_L.new(n15.outputs[2], n0.inputs[0])
_L.new(n1.outputs[4], n16.inputs[0])
_L.new(n16.outputs[2], n17.inputs[7])
_L.new(n1.outputs[6], n17.inputs[0])
_L.new(n17.outputs[2], n0.inputs[14])
n10.is_active_output = True

# ---- material node trees
mat_material_001.use_nodes = True; mat_material_001.node_tree.nodes.clear()
_N = mat_material_001.node_tree.nodes; _L = mat_material_001.node_tree.links
n0 = _N.new('ShaderNodeOutputMaterial'); n0.name = 'Material Output'; n0.location = (507, 300)
n1 = _N.new('ShaderNodeEmission'); n1.name = 'Emission'; n1.location = (221, 286)
n2 = _N.new('ShaderNodeValToRGB'); n2.name = 'ColorRamp'; n2.location = (-146, 465)
while len(n2.color_ramp.elements) > 1: n2.color_ramp.elements.remove(n2.color_ramp.elements[-1])
n2.color_ramp.elements[0].position = 0.4727; n2.color_ramp.elements[0].color = (0.0, 0.1332, 1.0, 1.0)
_e = n2.color_ramp.elements.new(0.55); _e.color = (0.7612, 0.0, 1.0, 1.0)
n3 = _N.new('ShaderNodeTexNoise'); n3.name = 'Noise Texture'; n3.location = (-453, 335)
n3.inputs[3].default_value = 7.8
n3.inputs[4].default_value = 0.6083
n4 = _N.new('ShaderNodeMath'); n4.name = 'Math'; n4.location = (24, 110)
n4.operation = 'MULTIPLY'
n4.inputs[1].default_value = 10.0
n4.inputs[2].default_value = 0.0
_L.new(n1.outputs[0], n0.inputs[0])
_L.new(n4.outputs[0], n1.inputs[1])
_L.new(n2.outputs[0], n1.inputs[0])
_L.new(n3.outputs[0], n2.inputs[0])
_L.new(n3.outputs[0], n4.inputs[0])
n0.is_active_output = True
mat_material_002.use_nodes = True; mat_material_002.node_tree.nodes.clear()
_N = mat_material_002.node_tree.nodes; _L = mat_material_002.node_tree.links
n0 = _N.new('ShaderNodeOutputMaterial'); n0.name = 'Material Output'; n0.location = (300, 300)
n1 = _N.new('ShaderNodeGroup'); n1.name = 'Group'; n1.location = (38, 291)
n1.width = 240
n1.node_tree = ng_ssgi_principled
n1.inputs[0].default_value = (0.8, 0.8, 0.8, 1.0)
n1.inputs[1].default_value = 0.0
n1.inputs[2].default_value = (1.0, 0.2, 0.1)
n1.inputs[3].default_value = (0.8, 0.8, 0.8, 1.0)
n1.inputs[4].default_value = 0.0
n1.inputs[5].default_value = 0.6045
n1.inputs[6].default_value = 0.0
n1.inputs[7].default_value = 0.3
n1.inputs[8].default_value = 0.0
n1.inputs[9].default_value = 0.0
n1.inputs[10].default_value = 0.0
n1.inputs[11].default_value = 0.5
n1.inputs[12].default_value = 0.0
n1.inputs[13].default_value = 0.03
n1.inputs[14].default_value = 1.45
n1.inputs[15].default_value = 1.0
n1.inputs[16].default_value = 0.3682
n1.inputs[17].default_value = (0.0, 0.0, 0.0, 1.0)
n1.inputs[18].default_value = 1.0
n1.inputs[19].default_value = (0.0, 0.0, 0.0)
n1.inputs[20].default_value = (0.0, 0.0, 0.0)
n1.inputs[21].default_value = (0.0, 0.0, 0.0)
_L.new(n1.outputs[0], n0.inputs[0])
n0.is_active_output = True
mat_material.use_nodes = True; mat_material.node_tree.nodes.clear()
_N = mat_material.node_tree.nodes; _L = mat_material.node_tree.links
n0 = _N.new('ShaderNodeOutputMaterial'); n0.name = 'Material Output'; n0.location = (300, 300)
n1 = _N.new('ShaderNodeEmission'); n1.name = 'Emission'; n1.location = (-47, 273)
n1.inputs[1].default_value = 15.9
_L.new(n1.outputs[0], n0.inputs[0])
n0.is_active_output = True

# ---- world
world_world = bpy.data.worlds.new('World'); scene.world = world_world
world_world.use_nodes = True; world_world.node_tree.nodes.clear()
_N = world_world.node_tree.nodes; _L = world_world.node_tree.links
n0 = _N.new('ShaderNodeOutputWorld'); n0.name = 'World Output'; n0.location = (300, 300)
n1 = _N.new('ShaderNodeBackground'); n1.name = 'Background'; n1.location = (10, 300)
n1.inputs[0].default_value = (0.008638, 0.002417, 0.0188, 1.0)
_L.new(n1.outputs[0], n0.inputs[0])
n0.is_active_output = True
world_world.color = (0.05088, 0.05088, 0.05088)
world_world.use_sun_shadow = False
world_world.sun_shadow_jitter_overblur = 0.0

# ---- cameras
cam_camera = bpy.data.cameras.new('Camera')
cam_camera.clip_end = 100.0
cam_camera.ortho_scale = 7.314

# ---- meshes
me_cube_001 = bpy.data.meshes.new('Cube.001')
me_cube_001.from_pydata([(-1.0, -1.0, -1.0), (-1.0, -1.0, 1.0), (-1.0, 1.0, -1.0), (-1.0, 1.0, 1.0), (1.0, -1.0, -1.0), (1.0, -1.0, 1.0), (1.0, 1.0, -1.0), (1.0, 1.0, 1.0)], [], [(0, 1, 3, 2), (2, 3, 7, 6), (6, 7, 5, 4), (4, 5, 1, 0), (2, 6, 4, 0), (7, 3, 1, 5)])
_uv = me_cube_001.uv_layers.new(name='UVMap')
_uv.uv.foreach_set('vector', [0.375, 0.0, 0.625, 0.0, 0.625, 0.25, 0.375, 0.25, 0.375, 0.25, 0.625, 0.25, 0.625, 0.5, 0.375, 0.5, 0.375, 0.5, 0.625, 0.5, 0.625, 0.75, 0.375, 0.75, 0.375, 0.75, 0.625, 0.75, 0.625, 1.0, 0.375, 1.0, 0.125, 0.5, 0.375, 0.5, 0.375, 0.75, 0.125, 0.75, 0.625, 0.5, 0.875, 0.5, 0.875, 0.75, 0.625, 0.75])
me_cube_001.materials.append(mat_material_001)
me_cube_001.use_remesh_fix_poles = True
me_cube_001.use_remesh_preserve_attributes = False
me_cube_001.use_mirror_vertex_groups = False
me_cube_001.update()
me_cube_002 = bpy.data.meshes.new('Cube.002')
me_cube_002.from_pydata([(-1.0, -1.0, -1.0), (-1.0, -1.0, 1.0), (-1.0, 1.0, -1.0), (-1.0, 1.0, 1.0), (1.0, -1.0, -1.0), (1.0, -1.0, 1.0), (1.0, 1.0, -1.0), (1.0, 1.0, 1.0)], [], [(0, 1, 3, 2), (2, 3, 7, 6), (6, 7, 5, 4), (4, 5, 1, 0), (2, 6, 4, 0), (7, 3, 1, 5)])
_uv = me_cube_002.uv_layers.new(name='UVMap')
_uv.uv.foreach_set('vector', [0.375, 0.0, 0.625, 0.0, 0.625, 0.25, 0.375, 0.25, 0.375, 0.25, 0.625, 0.25, 0.625, 0.5, 0.375, 0.5, 0.375, 0.5, 0.625, 0.5, 0.625, 0.75, 0.375, 0.75, 0.375, 0.75, 0.625, 0.75, 0.625, 1.0, 0.375, 1.0, 0.125, 0.5, 0.375, 0.5, 0.375, 0.75, 0.125, 0.75, 0.625, 0.5, 0.875, 0.5, 0.875, 0.75, 0.625, 0.75])
me_cube_002.materials.append(mat_material_002)
me_cube_002.use_remesh_fix_poles = True
me_cube_002.use_remesh_preserve_attributes = False
me_cube_002.use_mirror_vertex_groups = False
me_cube_002.update()
me_cube_003 = bpy.data.meshes.new('Cube.003')
me_cube_003.from_pydata([(-1.0, -1.0, -1.0), (-1.0, -1.0, 1.0), (-1.0, 1.0, -1.0), (-1.0, 1.0, 1.0), (1.0, -1.0, -1.0), (1.0, -1.0, 1.0), (1.0, 1.0, -1.0), (1.0, 1.0, 1.0)], [], [(0, 1, 3, 2), (2, 3, 7, 6), (6, 7, 5, 4), (4, 5, 1, 0), (2, 6, 4, 0), (7, 3, 1, 5)])
_uv = me_cube_003.uv_layers.new(name='UVMap')
_uv.uv.foreach_set('vector', [0.375, 0.0, 0.625, 0.0, 0.625, 0.25, 0.375, 0.25, 0.375, 0.25, 0.625, 0.25, 0.625, 0.5, 0.375, 0.5, 0.375, 0.5, 0.625, 0.5, 0.625, 0.75, 0.375, 0.75, 0.375, 0.75, 0.625, 0.75, 0.625, 1.0, 0.375, 1.0, 0.125, 0.5, 0.375, 0.5, 0.375, 0.75, 0.125, 0.75, 0.625, 0.5, 0.875, 0.5, 0.875, 0.75, 0.625, 0.75])
me_cube_003.materials.append(mat_material_001)
me_cube_003.use_remesh_fix_poles = True
me_cube_003.use_remesh_preserve_attributes = False
me_cube_003.use_mirror_vertex_groups = False
me_cube_003.update()
me_icosphere = bpy.data.meshes.new('Icosphere')
me_icosphere.from_pydata([(0.0, 0.0, -1.0), (0.7236, -0.5257, -0.4472), (-0.2764, -0.8506, -0.4472), (-0.8944, 0.0, -0.4472), (-0.2764, 0.8506, -0.4472), (0.7236, 0.5257, -0.4472), (0.2764, -0.8506, 0.4472), (-0.7236, -0.5257, 0.4472), (-0.7236, 0.5257, 0.4472), (0.2764, 0.8506, 0.4472), (0.8944, 0.0, 0.4472), (0.0, 0.0, 1.0), (-0.1625, -0.5, -0.8507), (0.4253, -0.309, -0.8507), (0.2629, -0.809, -0.5257), (0.8506, 0.0, -0.5257), (0.4253, 0.309, -0.8507), (-0.5257, 0.0, -0.8507), (-0.6882, -0.5, -0.5257), (-0.1625, 0.5, -0.8507), (-0.6882, 0.5, -0.5257), (0.2629, 0.809, -0.5257), (0.9511, -0.309, 0.0), (0.9511, 0.309, 0.0), (0.0, -1.0, 0.0), (0.5878, -0.809, 0.0), (-0.9511, -0.309, 0.0), (-0.5878, -0.809, 0.0), (-0.5878, 0.809, 0.0), (-0.9511, 0.309, 0.0), (0.5878, 0.809, 0.0), (0.0, 1.0, 0.0), (0.6882, -0.5, 0.5257), (-0.2629, -0.809, 0.5257), (-0.8506, 0.0, 0.5257), (-0.2629, 0.809, 0.5257), (0.6882, 0.5, 0.5257), (0.1625, -0.5, 0.8507), (0.5257, 0.0, 0.8507), (-0.4253, -0.309, 0.8507), (-0.4253, 0.309, 0.8507), (0.1625, 0.5, 0.8507)], [], [(0, 13, 12), (1, 13, 15), (0, 12, 17), (0, 17, 19), (0, 19, 16), (1, 15, 22), (2, 14, 24), (3, 18, 26), (4, 20, 28), (5, 21, 30), (1, 22, 25), (2, 24, 27), (3, 26, 29), (4, 28, 31), (5, 30, 23), (6, 32, 37), (7, 33, 39), (8, 34, 40), (9, 35, 41), (10, 36, 38), (38, 41, 11), (38, 36, 41), (36, 9, 41), (41, 40, 11), (41, 35, 40), (35, 8, 40), (40, 39, 11), (40, 34, 39), (34, 7, 39), (39, 37, 11), (39, 33, 37), (33, 6, 37), (37, 38, 11), (37, 32, 38), (32, 10, 38), (23, 36, 10), (23, 30, 36), (30, 9, 36), (31, 35, 9), (31, 28, 35), (28, 8, 35), (29, 34, 8), (29, 26, 34), (26, 7, 34), (27, 33, 7), (27, 24, 33), (24, 6, 33), (25, 32, 6), (25, 22, 32), (22, 10, 32), (30, 31, 9), (30, 21, 31), (21, 4, 31), (28, 29, 8), (28, 20, 29), (20, 3, 29), (26, 27, 7), (26, 18, 27), (18, 2, 27), (24, 25, 6), (24, 14, 25), (14, 1, 25), (22, 23, 10), (22, 15, 23), (15, 5, 23), (16, 21, 5), (16, 19, 21), (19, 4, 21), (19, 20, 4), (19, 17, 20), (17, 3, 20), (17, 18, 3), (17, 12, 18), (12, 2, 18), (15, 16, 5), (15, 13, 16), (13, 0, 16), (12, 14, 2), (12, 13, 14), (13, 1, 14)])
_uv = me_icosphere.uv_layers.new(name='UVMap')
_uv.uv.foreach_set('vector', [0.8182, 0.0, 0.7727, 0.07873, 0.8636, 0.07873, 0.7273, 0.1575, 0.6818, 0.07873, 0.6364, 0.1575, 0.09091, 0.0, 0.04545, 0.07873, 0.1364, 0.07873, 0.2727, 0.0, 0.2273, 0.07873, 0.3182, 0.07873, 0.4545, 0.0, 0.4091, 0.07873, 0.5, 0.07873, 0.7273, 0.1575, 0.6364, 0.1575, 0.6818, 0.2362, 0.9091, 0.1575, 0.8182, 0.1575, 0.8636, 0.2362, 0.1818, 0.1575, 0.09091, 0.1575, 0.1364, 0.2362, 0.3636, 0.1575, 0.2727, 0.1575, 0.3182, 0.2362, 0.5455, 0.1575, 0.4545, 0.1575, 0.5, 0.2362, 0.7273, 0.1575, 0.6818, 0.2362, 0.7727, 0.2362, 0.9091, 0.1575, 0.8636, 0.2362, 0.9545, 0.2362, 0.1818, 0.1575, 0.1364, 0.2362, 0.2273, 0.2362, 0.3636, 0.1575, 0.3182, 0.2362, 0.4091, 0.2362, 0.5455, 0.1575, 0.5, 0.2362, 0.5909, 0.2362, 0.8182, 0.3149, 0.7273, 0.3149, 0.7727, 0.3937, 1.0, 0.3149, 0.9091, 0.3149, 0.9545, 0.3937, 0.2727, 0.3149, 0.1818, 0.3149, 0.2273, 0.3937, 0.4545, 0.3149, 0.3636, 0.3149, 0.4091, 0.3937, 0.6364, 0.3149, 0.5455, 0.3149, 0.5909, 0.3937, 0.5909, 0.3937, 0.5, 0.3937, 0.5455, 0.4724, 0.5909, 0.3937, 0.5455, 0.3149, 0.5, 0.3937, 0.5455, 0.3149, 0.4545, 0.3149, 0.5, 0.3937, 0.4091, 0.3937, 0.3182, 0.3937, 0.3636, 0.4724, 0.4091, 0.3937, 0.3636, 0.3149, 0.3182, 0.3937, 0.3636, 0.3149, 0.2727, 0.3149, 0.3182, 0.3937, 0.2273, 0.3937, 0.1364, 0.3937, 0.1818, 0.4724, 0.2273, 0.3937, 0.1818, 0.3149, 0.1364, 0.3937, 0.1818, 0.3149, 0.09091, 0.3149, 0.1364, 0.3937, 0.9545, 0.3937, 0.8636, 0.3937, 0.9091, 0.4724, 0.9545, 0.3937, 0.9091, 0.3149, 0.8636, 0.3937, 0.9091, 0.3149, 0.8182, 0.3149, 0.8636, 0.3937, 0.7727, 0.3937, 0.6818, 0.3937, 0.7273, 0.4724, 0.7727, 0.3937, 0.7273, 0.3149, 0.6818, 0.3937, 0.7273, 0.3149, 0.6364, 0.3149, 0.6818, 0.3937, 0.5909, 0.2362, 0.5455, 0.3149, 0.6364, 0.3149, 0.5909, 0.2362, 0.5, 0.2362, 0.5455, 0.3149, 0.5, 0.2362, 0.4545, 0.3149, 0.5455, 0.3149, 0.4091, 0.2362, 0.3636, 0.3149, 0.4545, 0.3149, 0.4091, 0.2362, 0.3182, 0.2362, 0.3636, 0.3149, 0.3182, 0.2362, 0.2727, 0.3149, 0.3636, 0.3149, 0.2273, 0.2362, 0.1818, 0.3149, 0.2727, 0.3149, 0.2273, 0.2362, 0.1364, 0.2362, 0.1818, 0.3149, 0.1364, 0.2362, 0.09091, 0.3149, 0.1818, 0.3149, 0.9545, 0.2362, 0.9091, 0.3149, 1.0, 0.3149, 0.9545, 0.2362, 0.8636, 0.2362, 0.9091, 0.3149, 0.8636, 0.2362, 0.8182, 0.3149, 0.9091, 0.3149, 0.7727, 0.2362, 0.7273, 0.3149, 0.8182, 0.3149, 0.7727, 0.2362, 0.6818, 0.2362, 0.7273, 0.3149, 0.6818, 0.2362, 0.6364, 0.3149, 0.7273, 0.3149, 0.5, 0.2362, 0.4091, 0.2362, 0.4545, 0.3149, 0.5, 0.2362, 0.4545, 0.1575, 0.4091, 0.2362, 0.4545, 0.1575, 0.3636, 0.1575, 0.4091, 0.2362, 0.3182, 0.2362, 0.2273, 0.2362, 0.2727, 0.3149, 0.3182, 0.2362, 0.2727, 0.1575, 0.2273, 0.2362, 0.2727, 0.1575, 0.1818, 0.1575, 0.2273, 0.2362, 0.1364, 0.2362, 0.04545, 0.2362, 0.09091, 0.3149, 0.1364, 0.2362, 0.09091, 0.1575, 0.04545, 0.2362, 0.09091, 0.1575, 0.0, 0.1575, 0.04545, 0.2362, 0.8636, 0.2362, 0.7727, 0.2362, 0.8182, 0.3149, 0.8636, 0.2362, 0.8182, 0.1575, 0.7727, 0.2362, 0.8182, 0.1575, 0.7273, 0.1575, 0.7727, 0.2362, 0.6818, 0.2362, 0.5909, 0.2362, 0.6364, 0.3149, 0.6818, 0.2362, 0.6364, 0.1575, 0.5909, 0.2362, 0.6364, 0.1575, 0.5455, 0.1575, 0.5909, 0.2362, 0.5, 0.07873, 0.4545, 0.1575, 0.5455, 0.1575, 0.5, 0.07873, 0.4091, 0.07873, 0.4545, 0.1575, 0.4091, 0.07873, 0.3636, 0.1575, 0.4545, 0.1575, 0.3182, 0.07873, 0.2727, 0.1575, 0.3636, 0.1575, 0.3182, 0.07873, 0.2273, 0.07873, 0.2727, 0.1575, 0.2273, 0.07873, 0.1818, 0.1575, 0.2727, 0.1575, 0.1364, 0.07873, 0.09091, 0.1575, 0.1818, 0.1575, 0.1364, 0.07873, 0.04545, 0.07873, 0.09091, 0.1575, 0.04545, 0.07873, 0.0, 0.1575, 0.09091, 0.1575, 0.6364, 0.1575, 0.5909, 0.07873, 0.5455, 0.1575, 0.6364, 0.1575, 0.6818, 0.07873, 0.5909, 0.07873, 0.6818, 0.07873, 0.6364, 0.0, 0.5909, 0.07873, 0.8636, 0.07873, 0.8182, 0.1575, 0.9091, 0.1575, 0.8636, 0.07873, 0.7727, 0.07873, 0.8182, 0.1575, 0.7727, 0.07873, 0.7273, 0.1575, 0.8182, 0.1575])
me_icosphere.materials.append(mat_material)
me_icosphere.use_remesh_fix_poles = True
me_icosphere.use_remesh_preserve_attributes = False
me_icosphere.use_mirror_vertex_groups = False
me_icosphere.update()

# ---- objects
ob_camera = bpy.data.objects.new('Camera', cam_camera)
ob_cube = bpy.data.objects.new('Cube', me_cube_001)
ob_empty = bpy.data.objects.new('Empty', None)
ob_cube_001 = bpy.data.objects.new('Cube.001', me_cube_002)
ob_cube_002 = bpy.data.objects.new('Cube.002', me_cube_003)
ob_icosphere = bpy.data.objects.new('Icosphere', me_icosphere)

# ---- transforms, parenting, visibility, modifiers, constraints
ob_camera.location = (56.63, 0.0, 0.0)
ob_camera.rotation_euler = (1.109, 0.0, 0.8149)
ob_camera.lock_rotations_4d = False
ob_camera.empty_display_type = 'ARROWS'
ob_camera.color = (0.0, 0.0, 0.0, 0.0)
ob_camera.display_type = 'WIRE'
ob_camera.lineart.crease_threshold = 0.0
_c = ob_camera.constraints.new('TRACK_TO'); _c.name = 'Track To'
_c.target = ob_empty
ob_cube.location = (0.0, 0.0, 0.0)
ob_cube.rotation_euler = (0.99, 0.0, 0.0)
ob_cube.scale = (14.76, 14.76, 14.76)
ob_cube.lineart.crease_threshold = 0.0
_m = ob_cube.modifiers.new('Wireframe', 'WIREFRAME')
_m.thickness = 0.139
ob_empty.location = (0.0, 0.0, 0.0)
ob_empty.scale = (3.81, 3.81, 3.81)
ob_empty.lineart.crease_threshold = 0.0
ob_cube_001.location = (0.0, 0.0, 0.0)
ob_cube_001.rotation_euler = (0.0, 0.99, 0.0)
ob_cube_001.scale = (9.714, 9.714, 9.714)
ob_cube_001.lineart.crease_threshold = 0.0
_m = ob_cube_001.modifiers.new('Wireframe', 'WIREFRAME')
_m.thickness = 0.386
ob_cube_002.location = (0.0, 0.0, 0.0)
ob_cube_002.rotation_euler = (0.0, 0.0, 0.99)
ob_cube_002.scale = (4.76, 4.76, 4.76)
ob_cube_002.lineart.crease_threshold = 0.0
_m = ob_cube_002.modifiers.new('Wireframe', 'WIREFRAME')
_m.thickness = 0.155
ob_icosphere.location = (0.0, 0.0, 0.0)
ob_icosphere.scale = (1.553, 1.553, 1.553)
ob_icosphere.lineart.crease_threshold = 0.0

# ---- collection membership
col_collection.objects.link(ob_camera)
col_collection.objects.link(ob_cube)
col_collection.objects.link(ob_empty)
col_collection.objects.link(ob_cube_001)
col_collection.objects.link(ob_cube_002)
col_collection.objects.link(ob_icosphere)

# ---- scene / render settings (as saved in the file)
scene.camera = ob_camera
scene.frame_start = 1; scene.frame_end = 216; scene.frame_set(55)
scene.render.engine = 'BLENDER_EEVEE_NEXT'
scene.render.image_settings.file_format = 'FFMPEG'
scene.render.image_settings.color_mode = 'RGB'
scene.cycles.use_denoising = False
scene.cycles.samples = 128
scene.cycles.sampling_pattern = 'TABULATED_SOBOL'
scene.cycles.use_adaptive_sampling = False
scene.cycles.use_light_tree = False
scene.eevee.use_taa_reprojection = False
scene.eevee.use_raytracing = True
scene.view_settings.view_transform = 'Filmic'
bpy.context.view_layer.update()
